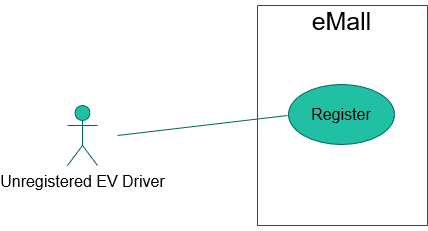

The diagram above was exported from draw.io. Its source (the exported page's mxGraphModel, read from the mxfile embedded in the PNG):
<mxGraphModel dx="1050" dy="536" grid="1" gridSize="10" guides="1" tooltips="1" connect="1" arrows="1" fold="1" page="1" pageScale="1" pageWidth="827" pageHeight="1169" math="0" shadow="0">
  <root>
    <mxCell id="0" />
    <mxCell id="1" parent="0" />
    <mxCell id="cS7aTcDiu48xIWY8O8aQ-1" value="&lt;div style=&quot;font-size: 16px;&quot;&gt;Unregistered EV Driver&lt;/div&gt;&lt;div style=&quot;font-size: 16px;&quot;&gt;&lt;br style=&quot;font-size: 16px;&quot;&gt;&lt;/div&gt;&lt;div style=&quot;font-size: 16px;&quot;&gt;&lt;br style=&quot;font-size: 16px;&quot;&gt;&lt;/div&gt;" style="shape=umlActor;verticalLabelPosition=bottom;verticalAlign=top;html=1;outlineConnect=0;fontSize=16;rounded=1;labelBackgroundColor=none;fillColor=#21C0A5;strokeColor=#006658;fontColor=#000000;" parent="1" vertex="1">
      <mxGeometry x="180" y="210" width="30" height="60" as="geometry" />
    </mxCell>
    <mxCell id="cS7aTcDiu48xIWY8O8aQ-6" value="" style="swimlane;startSize=0;fontSize=16;rounded=1;labelBackgroundColor=none;fillColor=#21C0A5;strokeColor=#006658;fontColor=#000000;" parent="1" vertex="1">
      <mxGeometry x="370" y="110" width="170" height="220" as="geometry">
        <mxRectangle x="370" y="70" width="50" height="40" as="alternateBounds" />
      </mxGeometry>
    </mxCell>
    <mxCell id="cS7aTcDiu48xIWY8O8aQ-9" value="Register" style="ellipse;whiteSpace=wrap;html=1;fontSize=16;rounded=1;labelBackgroundColor=none;fillColor=#21C0A5;strokeColor=#006658;fontColor=#000000;" parent="cS7aTcDiu48xIWY8O8aQ-6" vertex="1">
      <mxGeometry x="31" y="79" width="106" height="60" as="geometry" />
    </mxCell>
    <mxCell id="cS7aTcDiu48xIWY8O8aQ-10" value="eMall" style="text;html=1;align=center;verticalAlign=middle;resizable=0;points=[];autosize=1;strokeColor=none;fillColor=none;fontSize=25;rounded=1;labelBackgroundColor=none;fontColor=#000000;" parent="cS7aTcDiu48xIWY8O8aQ-6" vertex="1">
      <mxGeometry x="44" y="-5" width="80" height="40" as="geometry" />
    </mxCell>
    <mxCell id="cS7aTcDiu48xIWY8O8aQ-8" value="" style="endArrow=none;html=1;rounded=1;fontSize=16;labelBackgroundColor=none;strokeColor=#006658;fontColor=#000000;" parent="1" edge="1">
      <mxGeometry width="50" height="50" relative="1" as="geometry">
        <mxPoint x="230" y="240" as="sourcePoint" />
        <mxPoint x="400" y="220" as="targetPoint" />
      </mxGeometry>
    </mxCell>
  </root>
</mxGraphModel>